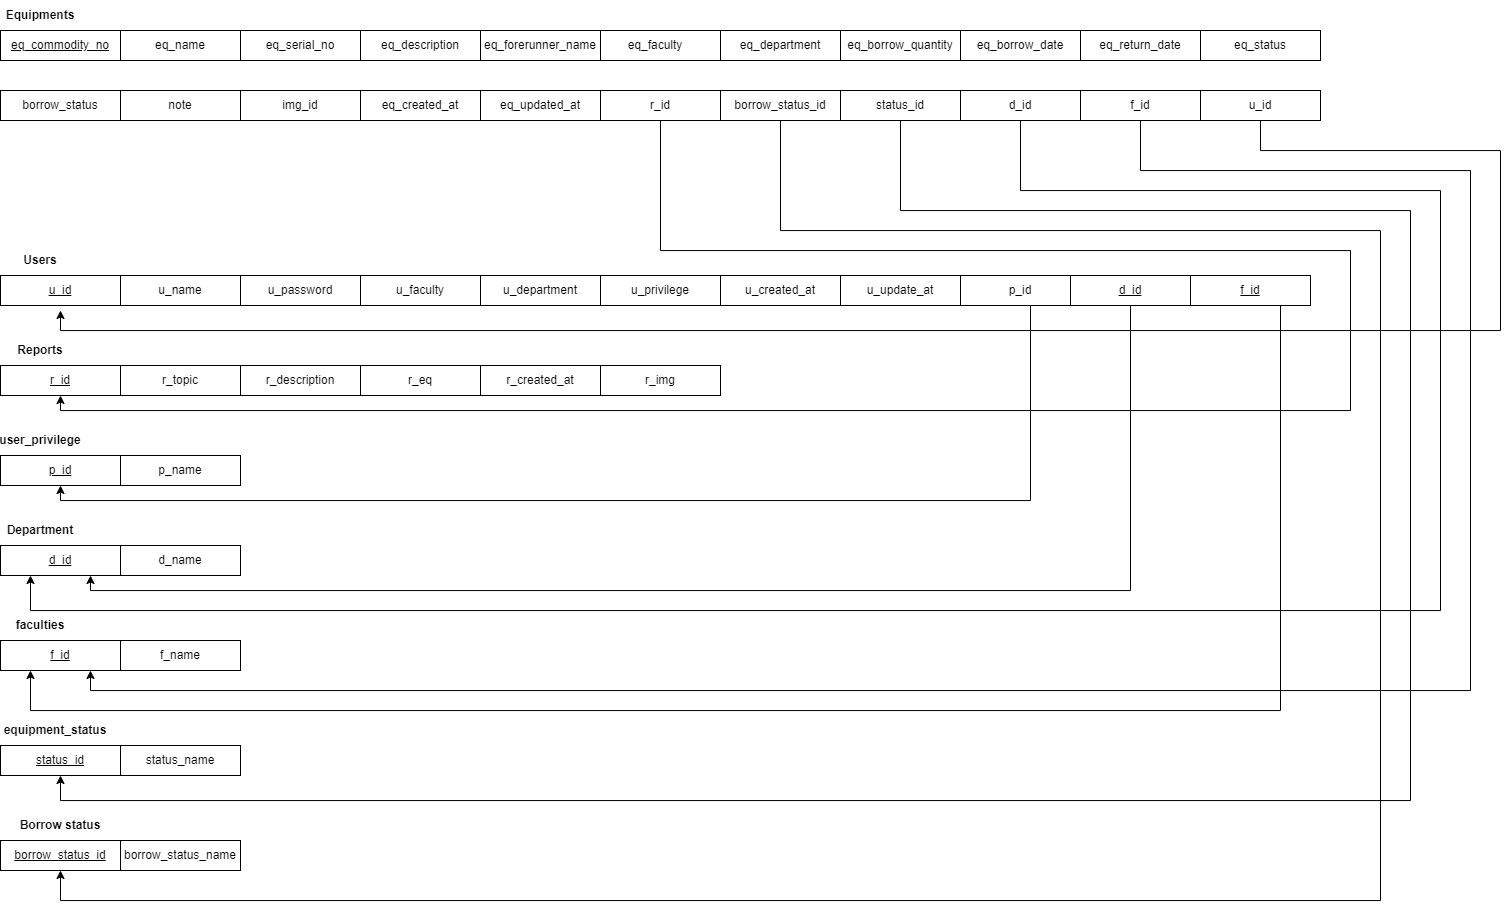

The diagram above was exported from draw.io. Its source (the exported page's mxGraphModel, read from the mxfile embedded in the PNG):
<mxGraphModel dx="1938" dy="1053" grid="1" gridSize="10" guides="1" tooltips="1" connect="1" arrows="1" fold="1" page="1" pageScale="1" pageWidth="850" pageHeight="1100" math="0" shadow="0">
  <root>
    <mxCell id="0" />
    <mxCell id="1" parent="0" />
    <mxCell id="DH67oDkKH_Oj4MISKMGa-1" value="&lt;b&gt;Equipments&lt;/b&gt;" style="text;html=1;strokeColor=none;fillColor=none;align=center;verticalAlign=middle;whiteSpace=wrap;rounded=0;" vertex="1" parent="1">
      <mxGeometry x="20" y="10" width="60" height="30" as="geometry" />
    </mxCell>
    <mxCell id="DH67oDkKH_Oj4MISKMGa-2" value="&lt;u&gt;eq_commodity_no&lt;/u&gt;" style="rounded=0;whiteSpace=wrap;html=1;" vertex="1" parent="1">
      <mxGeometry x="10" y="40" width="120" height="30" as="geometry" />
    </mxCell>
    <mxCell id="AngNmCqwwdn6QTdo7t2D-2" value="&lt;b&gt;Reports&lt;/b&gt;" style="text;html=1;strokeColor=none;fillColor=none;align=center;verticalAlign=middle;whiteSpace=wrap;rounded=0;" vertex="1" parent="1">
      <mxGeometry x="20" y="345" width="60" height="30" as="geometry" />
    </mxCell>
    <mxCell id="DH67oDkKH_Oj4MISKMGa-4" value="eq_name" style="rounded=0;whiteSpace=wrap;html=1;" vertex="1" parent="1">
      <mxGeometry x="130" y="40" width="120" height="30" as="geometry" />
    </mxCell>
    <mxCell id="DH67oDkKH_Oj4MISKMGa-6" value="eq_serial_no" style="rounded=0;whiteSpace=wrap;html=1;" vertex="1" parent="1">
      <mxGeometry x="250" y="40" width="120" height="30" as="geometry" />
    </mxCell>
    <mxCell id="AngNmCqwwdn6QTdo7t2D-5" value="&lt;u&gt;r_id&lt;/u&gt;" style="rounded=0;whiteSpace=wrap;html=1;" vertex="1" parent="1">
      <mxGeometry x="10" y="375" width="120" height="30" as="geometry" />
    </mxCell>
    <mxCell id="DH67oDkKH_Oj4MISKMGa-7" value="eq_faculty" style="rounded=0;whiteSpace=wrap;html=1;" vertex="1" parent="1">
      <mxGeometry x="600" y="40" width="130" height="30" as="geometry" />
    </mxCell>
    <mxCell id="DH67oDkKH_Oj4MISKMGa-8" value="eq_forerunner_name" style="rounded=0;whiteSpace=wrap;html=1;" vertex="1" parent="1">
      <mxGeometry x="490" y="40" width="120" height="30" as="geometry" />
    </mxCell>
    <mxCell id="DH67oDkKH_Oj4MISKMGa-9" value="eq_description" style="rounded=0;whiteSpace=wrap;html=1;" vertex="1" parent="1">
      <mxGeometry x="370" y="40" width="120" height="30" as="geometry" />
    </mxCell>
    <mxCell id="DH67oDkKH_Oj4MISKMGa-10" value="r_img" style="rounded=0;whiteSpace=wrap;html=1;" vertex="1" parent="1">
      <mxGeometry x="610" y="375" width="120" height="30" as="geometry" />
    </mxCell>
    <mxCell id="DH67oDkKH_Oj4MISKMGa-11" value="r_eq" style="rounded=0;whiteSpace=wrap;html=1;" vertex="1" parent="1">
      <mxGeometry x="370" y="375" width="120" height="30" as="geometry" />
    </mxCell>
    <mxCell id="DH67oDkKH_Oj4MISKMGa-12" value="r_topic" style="rounded=0;whiteSpace=wrap;html=1;" vertex="1" parent="1">
      <mxGeometry x="130" y="375" width="120" height="30" as="geometry" />
    </mxCell>
    <mxCell id="DH67oDkKH_Oj4MISKMGa-13" value="r_description" style="rounded=0;whiteSpace=wrap;html=1;" vertex="1" parent="1">
      <mxGeometry x="250" y="375" width="120" height="30" as="geometry" />
    </mxCell>
    <mxCell id="DH67oDkKH_Oj4MISKMGa-14" value="r_created_at" style="rounded=0;whiteSpace=wrap;html=1;" vertex="1" parent="1">
      <mxGeometry x="490" y="375" width="120" height="30" as="geometry" />
    </mxCell>
    <mxCell id="AngNmCqwwdn6QTdo7t2D-6" value="&lt;b&gt;Users&lt;/b&gt;" style="text;html=1;strokeColor=none;fillColor=none;align=center;verticalAlign=middle;whiteSpace=wrap;rounded=0;" vertex="1" parent="1">
      <mxGeometry x="20" y="255" width="60" height="30" as="geometry" />
    </mxCell>
    <mxCell id="AngNmCqwwdn6QTdo7t2D-7" value="&lt;u&gt;u_id&lt;/u&gt;" style="rounded=0;whiteSpace=wrap;html=1;" vertex="1" parent="1">
      <mxGeometry x="10" y="285" width="120" height="30" as="geometry" />
    </mxCell>
    <mxCell id="AngNmCqwwdn6QTdo7t2D-8" value="u_privilege" style="rounded=0;whiteSpace=wrap;html=1;" vertex="1" parent="1">
      <mxGeometry x="610" y="285" width="120" height="30" as="geometry" />
    </mxCell>
    <mxCell id="AngNmCqwwdn6QTdo7t2D-9" value="u_faculty" style="rounded=0;whiteSpace=wrap;html=1;" vertex="1" parent="1">
      <mxGeometry x="370" y="285" width="120" height="30" as="geometry" />
    </mxCell>
    <mxCell id="AngNmCqwwdn6QTdo7t2D-10" value="u_name" style="rounded=0;whiteSpace=wrap;html=1;" vertex="1" parent="1">
      <mxGeometry x="130" y="285" width="120" height="30" as="geometry" />
    </mxCell>
    <mxCell id="AngNmCqwwdn6QTdo7t2D-11" value="u_password" style="rounded=0;whiteSpace=wrap;html=1;" vertex="1" parent="1">
      <mxGeometry x="250" y="285" width="120" height="30" as="geometry" />
    </mxCell>
    <mxCell id="AngNmCqwwdn6QTdo7t2D-12" value="u_department" style="rounded=0;whiteSpace=wrap;html=1;" vertex="1" parent="1">
      <mxGeometry x="490" y="285" width="120" height="30" as="geometry" />
    </mxCell>
    <mxCell id="DH67oDkKH_Oj4MISKMGa-17" value="eq_status" style="rounded=0;whiteSpace=wrap;html=1;" vertex="1" parent="1">
      <mxGeometry x="1210" y="40" width="120" height="30" as="geometry" />
    </mxCell>
    <mxCell id="DH67oDkKH_Oj4MISKMGa-18" value="eq_return_date" style="rounded=0;whiteSpace=wrap;html=1;" vertex="1" parent="1">
      <mxGeometry x="1090" y="40" width="120" height="30" as="geometry" />
    </mxCell>
    <mxCell id="DH67oDkKH_Oj4MISKMGa-19" value="eq_borrow_date" style="rounded=0;whiteSpace=wrap;html=1;" vertex="1" parent="1">
      <mxGeometry x="970" y="40" width="120" height="30" as="geometry" />
    </mxCell>
    <mxCell id="DH67oDkKH_Oj4MISKMGa-20" value="eq_borrow_quantity" style="rounded=0;whiteSpace=wrap;html=1;" vertex="1" parent="1">
      <mxGeometry x="850" y="40" width="120" height="30" as="geometry" />
    </mxCell>
    <mxCell id="DH67oDkKH_Oj4MISKMGa-21" value="eq_department" style="rounded=0;whiteSpace=wrap;html=1;" vertex="1" parent="1">
      <mxGeometry x="730" y="40" width="120" height="30" as="geometry" />
    </mxCell>
    <mxCell id="DH67oDkKH_Oj4MISKMGa-72" value="img_id" style="rounded=0;whiteSpace=wrap;html=1;" vertex="1" parent="1">
      <mxGeometry x="250" y="100" width="120" height="30" as="geometry" />
    </mxCell>
    <mxCell id="DH67oDkKH_Oj4MISKMGa-73" value="note" style="rounded=0;whiteSpace=wrap;html=1;" vertex="1" parent="1">
      <mxGeometry x="130" y="100" width="120" height="30" as="geometry" />
    </mxCell>
    <mxCell id="DH67oDkKH_Oj4MISKMGa-74" value="borrow_status" style="rounded=0;whiteSpace=wrap;html=1;" vertex="1" parent="1">
      <mxGeometry x="10" y="100" width="120" height="30" as="geometry" />
    </mxCell>
    <mxCell id="DH67oDkKH_Oj4MISKMGa-75" value="eq_updated_at" style="rounded=0;whiteSpace=wrap;html=1;" vertex="1" parent="1">
      <mxGeometry x="490" y="100" width="120" height="30" as="geometry" />
    </mxCell>
    <mxCell id="DH67oDkKH_Oj4MISKMGa-76" value="eq_created_at" style="rounded=0;whiteSpace=wrap;html=1;" vertex="1" parent="1">
      <mxGeometry x="370" y="100" width="120" height="30" as="geometry" />
    </mxCell>
    <mxCell id="AngNmCqwwdn6QTdo7t2D-13" value="u_created_at" style="rounded=0;whiteSpace=wrap;html=1;" vertex="1" parent="1">
      <mxGeometry x="730" y="285" width="120" height="30" as="geometry" />
    </mxCell>
    <mxCell id="AngNmCqwwdn6QTdo7t2D-14" value="u_update_at" style="rounded=0;whiteSpace=wrap;html=1;" vertex="1" parent="1">
      <mxGeometry x="850" y="285" width="120" height="30" as="geometry" />
    </mxCell>
    <mxCell id="AngNmCqwwdn6QTdo7t2D-17" value="&lt;b&gt;user_privilege&lt;/b&gt;" style="text;html=1;strokeColor=none;fillColor=none;align=center;verticalAlign=middle;whiteSpace=wrap;rounded=0;" vertex="1" parent="1">
      <mxGeometry x="20" y="435" width="60" height="30" as="geometry" />
    </mxCell>
    <mxCell id="DH67oDkKH_Oj4MISKMGa-78" value="&lt;b&gt;Department&lt;/b&gt;" style="text;html=1;strokeColor=none;fillColor=none;align=center;verticalAlign=middle;whiteSpace=wrap;rounded=0;" vertex="1" parent="1">
      <mxGeometry x="20" y="525" width="60" height="30" as="geometry" />
    </mxCell>
    <mxCell id="AngNmCqwwdn6QTdo7t2D-38" style="edgeStyle=orthogonalEdgeStyle;rounded=0;orthogonalLoop=1;jettySize=auto;html=1;exitX=0.5;exitY=1;exitDx=0;exitDy=0;entryX=0.5;entryY=1;entryDx=0;entryDy=0;" edge="1" parent="1" source="AngNmCqwwdn6QTdo7t2D-18" target="AngNmCqwwdn6QTdo7t2D-33">
      <mxGeometry relative="1" as="geometry">
        <Array as="points">
          <mxPoint x="1040" y="315" />
          <mxPoint x="1040" y="510" />
          <mxPoint x="70" y="510" />
        </Array>
      </mxGeometry>
    </mxCell>
    <mxCell id="AngNmCqwwdn6QTdo7t2D-18" value="p_id" style="rounded=0;whiteSpace=wrap;html=1;" vertex="1" parent="1">
      <mxGeometry x="970" y="285" width="120" height="30" as="geometry" />
    </mxCell>
    <mxCell id="AngNmCqwwdn6QTdo7t2D-21" value="p_name" style="rounded=0;whiteSpace=wrap;html=1;" vertex="1" parent="1">
      <mxGeometry x="130" y="465" width="120" height="30" as="geometry" />
    </mxCell>
    <mxCell id="DH67oDkKH_Oj4MISKMGa-79" value="&lt;u&gt;d_id&lt;/u&gt;" style="rounded=0;whiteSpace=wrap;html=1;" vertex="1" parent="1">
      <mxGeometry x="10" y="555" width="120" height="30" as="geometry" />
    </mxCell>
    <mxCell id="DH67oDkKH_Oj4MISKMGa-82" value="d_name" style="rounded=0;whiteSpace=wrap;html=1;" vertex="1" parent="1">
      <mxGeometry x="130" y="555" width="120" height="30" as="geometry" />
    </mxCell>
    <mxCell id="AngNmCqwwdn6QTdo7t2D-27" value="&lt;b&gt;faculties&lt;/b&gt;" style="text;html=1;strokeColor=none;fillColor=none;align=center;verticalAlign=middle;whiteSpace=wrap;rounded=0;" vertex="1" parent="1">
      <mxGeometry x="20" y="620" width="60" height="30" as="geometry" />
    </mxCell>
    <mxCell id="DH67oDkKH_Oj4MISKMGa-85" value="&lt;b&gt;Borrow status&lt;/b&gt;" style="text;html=1;strokeColor=none;fillColor=none;align=center;verticalAlign=middle;whiteSpace=wrap;rounded=0;" vertex="1" parent="1">
      <mxGeometry x="15" y="820" width="110" height="30" as="geometry" />
    </mxCell>
    <mxCell id="AngNmCqwwdn6QTdo7t2D-28" value="&lt;u&gt;f_id&lt;/u&gt;" style="rounded=0;whiteSpace=wrap;html=1;" vertex="1" parent="1">
      <mxGeometry x="10" y="650" width="120" height="30" as="geometry" />
    </mxCell>
    <mxCell id="DH67oDkKH_Oj4MISKMGa-86" value="&lt;u&gt;borrow_status_id&lt;/u&gt;" style="rounded=0;whiteSpace=wrap;html=1;" vertex="1" parent="1">
      <mxGeometry x="10" y="850" width="120" height="30" as="geometry" />
    </mxCell>
    <mxCell id="AngNmCqwwdn6QTdo7t2D-29" value="f_name" style="rounded=0;whiteSpace=wrap;html=1;" vertex="1" parent="1">
      <mxGeometry x="130" y="650" width="120" height="30" as="geometry" />
    </mxCell>
    <mxCell id="AngNmCqwwdn6QTdo7t2D-30" value="&lt;b&gt;equipment_status&lt;/b&gt;" style="text;html=1;strokeColor=none;fillColor=none;align=center;verticalAlign=middle;whiteSpace=wrap;rounded=0;" vertex="1" parent="1">
      <mxGeometry x="35" y="725" width="60" height="30" as="geometry" />
    </mxCell>
    <mxCell id="DH67oDkKH_Oj4MISKMGa-87" value="borrow_status_name" style="rounded=0;whiteSpace=wrap;html=1;" vertex="1" parent="1">
      <mxGeometry x="130" y="850" width="120" height="30" as="geometry" />
    </mxCell>
    <mxCell id="AngNmCqwwdn6QTdo7t2D-31" value="&lt;u&gt;status_id&lt;/u&gt;" style="rounded=0;whiteSpace=wrap;html=1;" vertex="1" parent="1">
      <mxGeometry x="10" y="755" width="120" height="30" as="geometry" />
    </mxCell>
    <mxCell id="AngNmCqwwdn6QTdo7t2D-32" value="status_name" style="rounded=0;whiteSpace=wrap;html=1;" vertex="1" parent="1">
      <mxGeometry x="130" y="755" width="120" height="30" as="geometry" />
    </mxCell>
    <mxCell id="DH67oDkKH_Oj4MISKMGa-97" style="edgeStyle=orthogonalEdgeStyle;rounded=0;orthogonalLoop=1;jettySize=auto;html=1;exitX=0.5;exitY=1;exitDx=0;exitDy=0;entryX=0.5;entryY=1;entryDx=0;entryDy=0;" edge="1" parent="1" source="DH67oDkKH_Oj4MISKMGa-91" target="AngNmCqwwdn6QTdo7t2D-5">
      <mxGeometry relative="1" as="geometry">
        <mxPoint x="310" y="430" as="targetPoint" />
        <Array as="points">
          <mxPoint x="670" y="260" />
          <mxPoint x="1360" y="260" />
          <mxPoint x="1360" y="420" />
          <mxPoint x="70" y="420" />
        </Array>
      </mxGeometry>
    </mxCell>
    <mxCell id="DH67oDkKH_Oj4MISKMGa-91" value="r_id" style="rounded=0;whiteSpace=wrap;html=1;" vertex="1" parent="1">
      <mxGeometry x="610" y="100" width="120" height="30" as="geometry" />
    </mxCell>
    <mxCell id="DH67oDkKH_Oj4MISKMGa-98" style="edgeStyle=orthogonalEdgeStyle;rounded=0;orthogonalLoop=1;jettySize=auto;html=1;exitX=0.5;exitY=1;exitDx=0;exitDy=0;" edge="1" parent="1" source="DH67oDkKH_Oj4MISKMGa-92" target="DH67oDkKH_Oj4MISKMGa-86">
      <mxGeometry relative="1" as="geometry">
        <mxPoint x="50" y="900" as="targetPoint" />
        <Array as="points">
          <mxPoint x="790" y="240" />
          <mxPoint x="1390" y="240" />
          <mxPoint x="1390" y="910" />
          <mxPoint x="70" y="910" />
        </Array>
      </mxGeometry>
    </mxCell>
    <mxCell id="DH67oDkKH_Oj4MISKMGa-92" value="borrow_status_id" style="rounded=0;whiteSpace=wrap;html=1;" vertex="1" parent="1">
      <mxGeometry x="730" y="100" width="120" height="30" as="geometry" />
    </mxCell>
    <mxCell id="DH67oDkKH_Oj4MISKMGa-99" style="edgeStyle=orthogonalEdgeStyle;rounded=0;orthogonalLoop=1;jettySize=auto;html=1;exitX=0.5;exitY=1;exitDx=0;exitDy=0;entryX=0.5;entryY=1;entryDx=0;entryDy=0;" edge="1" parent="1" source="DH67oDkKH_Oj4MISKMGa-93" target="AngNmCqwwdn6QTdo7t2D-31">
      <mxGeometry relative="1" as="geometry">
        <mxPoint x="1170" y="780" as="targetPoint" />
        <Array as="points">
          <mxPoint x="910" y="220" />
          <mxPoint x="1420" y="220" />
          <mxPoint x="1420" y="810" />
          <mxPoint x="70" y="810" />
        </Array>
      </mxGeometry>
    </mxCell>
    <mxCell id="DH67oDkKH_Oj4MISKMGa-93" value="status_id" style="rounded=0;whiteSpace=wrap;html=1;" vertex="1" parent="1">
      <mxGeometry x="850" y="100" width="120" height="30" as="geometry" />
    </mxCell>
    <mxCell id="DH67oDkKH_Oj4MISKMGa-100" style="edgeStyle=orthogonalEdgeStyle;rounded=0;orthogonalLoop=1;jettySize=auto;html=1;exitX=0.5;exitY=1;exitDx=0;exitDy=0;entryX=0.25;entryY=1;entryDx=0;entryDy=0;" edge="1" parent="1" source="DH67oDkKH_Oj4MISKMGa-94" target="DH67oDkKH_Oj4MISKMGa-79">
      <mxGeometry relative="1" as="geometry">
        <mxPoint x="110" y="600" as="targetPoint" />
        <Array as="points">
          <mxPoint x="1030" y="200" />
          <mxPoint x="1450" y="200" />
          <mxPoint x="1450" y="620" />
          <mxPoint x="40" y="620" />
        </Array>
      </mxGeometry>
    </mxCell>
    <mxCell id="DH67oDkKH_Oj4MISKMGa-94" value="d_id" style="rounded=0;whiteSpace=wrap;html=1;" vertex="1" parent="1">
      <mxGeometry x="970" y="100" width="120" height="30" as="geometry" />
    </mxCell>
    <mxCell id="AngNmCqwwdn6QTdo7t2D-46" style="edgeStyle=orthogonalEdgeStyle;rounded=0;orthogonalLoop=1;jettySize=auto;html=1;exitX=0.5;exitY=1;exitDx=0;exitDy=0;entryX=0.75;entryY=1;entryDx=0;entryDy=0;" edge="1" parent="1" source="DH67oDkKH_Oj4MISKMGa-95" target="AngNmCqwwdn6QTdo7t2D-28">
      <mxGeometry relative="1" as="geometry">
        <Array as="points">
          <mxPoint x="1150" y="180" />
          <mxPoint x="1480" y="180" />
          <mxPoint x="1480" y="700" />
          <mxPoint x="100" y="700" />
        </Array>
      </mxGeometry>
    </mxCell>
    <mxCell id="DH67oDkKH_Oj4MISKMGa-95" value="f_id" style="rounded=0;whiteSpace=wrap;html=1;" vertex="1" parent="1">
      <mxGeometry x="1090" y="100" width="120" height="30" as="geometry" />
    </mxCell>
    <mxCell id="DH67oDkKH_Oj4MISKMGa-102" style="edgeStyle=orthogonalEdgeStyle;rounded=0;orthogonalLoop=1;jettySize=auto;html=1;exitX=0.5;exitY=1;exitDx=0;exitDy=0;" edge="1" parent="1" source="DH67oDkKH_Oj4MISKMGa-96">
      <mxGeometry relative="1" as="geometry">
        <mxPoint x="70" y="320" as="targetPoint" />
        <Array as="points">
          <mxPoint x="1270" y="160" />
          <mxPoint x="1510" y="160" />
          <mxPoint x="1510" y="340" />
          <mxPoint x="70" y="340" />
        </Array>
      </mxGeometry>
    </mxCell>
    <mxCell id="DH67oDkKH_Oj4MISKMGa-96" value="u_id" style="rounded=0;whiteSpace=wrap;html=1;" vertex="1" parent="1">
      <mxGeometry x="1210" y="100" width="120" height="30" as="geometry" />
    </mxCell>
    <mxCell id="AngNmCqwwdn6QTdo7t2D-33" value="&lt;u&gt;p_id&lt;/u&gt;" style="rounded=0;whiteSpace=wrap;html=1;" vertex="1" parent="1">
      <mxGeometry x="10" y="465" width="120" height="30" as="geometry" />
    </mxCell>
    <mxCell id="AngNmCqwwdn6QTdo7t2D-41" style="edgeStyle=orthogonalEdgeStyle;rounded=0;orthogonalLoop=1;jettySize=auto;html=1;exitX=0.5;exitY=1;exitDx=0;exitDy=0;entryX=0.75;entryY=1;entryDx=0;entryDy=0;" edge="1" parent="1" source="AngNmCqwwdn6QTdo7t2D-40" target="DH67oDkKH_Oj4MISKMGa-79">
      <mxGeometry relative="1" as="geometry">
        <Array as="points">
          <mxPoint x="1140" y="600" />
          <mxPoint x="100" y="600" />
        </Array>
      </mxGeometry>
    </mxCell>
    <mxCell id="AngNmCqwwdn6QTdo7t2D-40" value="&lt;u&gt;d_id&lt;/u&gt;" style="rounded=0;whiteSpace=wrap;html=1;" vertex="1" parent="1">
      <mxGeometry x="1080" y="285" width="120" height="30" as="geometry" />
    </mxCell>
    <mxCell id="AngNmCqwwdn6QTdo7t2D-44" style="edgeStyle=orthogonalEdgeStyle;rounded=0;orthogonalLoop=1;jettySize=auto;html=1;exitX=0.75;exitY=1;exitDx=0;exitDy=0;entryX=0.25;entryY=1;entryDx=0;entryDy=0;" edge="1" parent="1" source="AngNmCqwwdn6QTdo7t2D-42" target="AngNmCqwwdn6QTdo7t2D-28">
      <mxGeometry relative="1" as="geometry">
        <Array as="points">
          <mxPoint x="1290" y="720" />
          <mxPoint x="40" y="720" />
        </Array>
      </mxGeometry>
    </mxCell>
    <mxCell id="AngNmCqwwdn6QTdo7t2D-42" value="&lt;u&gt;f_id&lt;/u&gt;" style="rounded=0;whiteSpace=wrap;html=1;" vertex="1" parent="1">
      <mxGeometry x="1200" y="285" width="120" height="30" as="geometry" />
    </mxCell>
  </root>
</mxGraphModel>